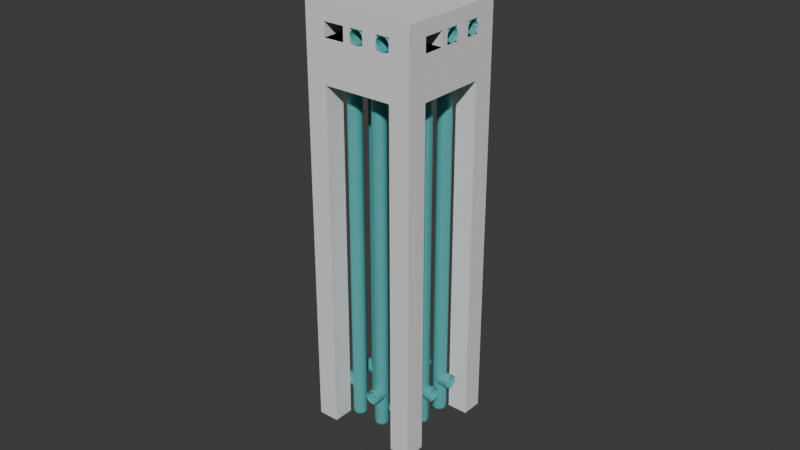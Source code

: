 # Source: vent061.blend  (saved by Blender 5.1.29; exported with 4.5.12 LTS)
import bpy
from mathutils import Matrix  # noqa: F401  (used for matrix-valued properties, if any)

bpy.ops.wm.read_factory_settings(use_empty=True)
scene = bpy.context.scene
scene.name = 'Scene'

# ---- collections
col_vents = bpy.data.collections.new('vents'); scene.collection.children.link(col_vents)

# ---- materials (node trees are filled in below, after node groups)
mat_material = bpy.data.materials.new('Material')

# ---- material node trees
mat_material.use_nodes = True; mat_material.node_tree.nodes.clear()
_N = mat_material.node_tree.nodes; _L = mat_material.node_tree.links
n0 = _N.new('ShaderNodeBsdfPrincipled'); n0.name = 'Principled BSDF'; n0.location = (-200, 100)
n0.inputs[0].default_value = (0.09139, 0.4162, 0.4162, 1.0)
n1 = _N.new('ShaderNodeOutputMaterial'); n1.name = 'Material Output'; n1.location = (200, 100)
_L.new(n0.outputs[0], n1.inputs[0])
n1.is_active_output = True

# ---- world
world_world = bpy.data.worlds.new('World'); scene.world = world_world
world_world.use_nodes = True; world_world.node_tree.nodes.clear()
_N = world_world.node_tree.nodes; _L = world_world.node_tree.links
n0 = _N.new('ShaderNodeOutputWorld'); n0.name = 'World Output'; n0.location = (200, 100)
n1 = _N.new('ShaderNodeBackground'); n1.name = 'Background'; n1.location = (-200, 100)
n1.inputs[0].default_value = (0.05088, 0.05088, 0.05088, 1.0)
_L.new(n1.outputs[0], n0.inputs[0])
n0.is_active_output = True
world_world.color = (0.05088, 0.05088, 0.05088)
world_world.sun_shadow_jitter_overblur = 0.0

# ---- meshes
me_cube_002 = bpy.data.meshes.new('Cube.002')
me_cube_002.from_pydata([(-0.8, -3.008, -1.001), (-0.8, -3.008, 0.179), (-0.8, -1.008, -1.001), (-0.8, -1.008, 0.179), (0.8, -3.008, -1.001), (0.8, -3.008, 0.179), (0.8, -1.008, -1.001), (0.8, -1.008, 0.179), (-0.8, -3.008, -0.9223), (-0.8, -3.0, 0.1396), (-0.8, -1.008, 0.1396), (-0.8, -1.008, -0.9223), (0.8, -1.008, 0.1396), (0.8, -1.008, -0.9223), (0.8, -3.0, 0.1396), (0.8, -3.008, -0.9223), (-0.8, -3.008, -0.883), (-0.8, -3.0, 0.1003), (-0.8, -1.008, 0.1003), (-0.8, -1.008, -0.883), (0.8, -1.008, 0.1003), (0.8, -1.008, -0.883), (0.8, -3.0, 0.1003), (0.8, -3.008, -0.883), (6.133, -3.008, -1.001), (6.133, -3.008, 0.179), (6.133, -1.008, -1.001), (6.133, -1.008, 0.179), (7.733, -3.008, -1.001), (7.733, -3.008, 0.179), (7.733, -1.008, -1.001), (7.733, -1.008, 0.179), (6.133, -3.008, -0.9223), (6.133, -3.008, 0.1396), (6.133, -1.008, 0.1396), (6.133, -1.008, -0.9223), (7.733, -1.008, 0.1396), (7.733, -1.008, -0.9223), (7.733, -3.008, 0.1396), (7.733, -3.008, -0.9223), (6.133, -3.008, -0.883), (6.133, -3.008, 0.1003), (6.133, -1.008, 0.1003), (6.133, -1.008, -0.883), (7.733, -1.008, 0.1003), (7.733, -1.008, -0.883), (7.733, -3.008, 0.1003), (7.733, -3.008, -0.883), (-0.8, -3.008, -0.0177), (-0.8, -1.008, -0.0177), (0.8, -1.008, -0.0177), (0.8, -3.008, -0.0177), (6.133, -3.008, -0.0177), (6.133, -1.008, -0.0177), (7.733, -1.008, -0.0177), (7.733, -3.008, -0.0177), (5.067, -4.338, 0.1396), (2.933, -3.008, 0.1396), (1.867, -3.008, 0.1396), (5.067, -3.008, 0.179), (4.0, -3.008, 0.179), (2.933, -3.008, 0.179), (1.867, -3.008, 0.179), (7.733, -9.658, -1.001), (7.733, -9.658, 0.179), (7.733, -11.66, -1.001), (7.733, -11.66, 0.179), (6.133, -9.658, -1.001), (6.133, -9.658, 0.179), (6.133, -11.66, -1.001), (6.133, -11.66, 0.179), (7.733, -9.658, -0.9223), (7.733, -9.667, 0.1396), (7.733, -11.66, 0.1396), (7.733, -11.66, -0.9223), (6.133, -11.66, 0.1396), (6.133, -11.66, -0.9223), (6.133, -9.667, 0.1396), (6.133, -9.658, -0.9223), (7.733, -9.658, -0.883), (7.733, -9.667, 0.1003), (7.733, -11.66, 0.1003), (7.733, -11.66, -0.883), (6.133, -11.66, 0.1003), (6.133, -11.66, -0.883), (6.133, -9.667, 0.1003), (6.133, -9.658, -0.883), (0.8, -9.658, -1.001), (0.8, -9.658, 0.179), (0.8, -11.66, -1.001), (0.8, -11.66, 0.179), (-0.8, -9.658, -1.001), (-0.8, -9.658, 0.179), (-0.8, -11.66, -1.001), (-0.8, -11.66, 0.179), (0.8, -9.658, -0.9223), (0.8, -9.658, 0.1396), (0.8, -11.66, 0.1396), (0.8, -11.66, -0.9223), (-0.8, -11.66, 0.1396), (-0.8, -11.66, -0.9223), (-0.8, -9.658, 0.1396), (-0.8, -9.658, -0.9223), (0.8, -9.658, -0.883), (0.8, -9.658, 0.1003), (0.8, -11.66, 0.1003), (0.8, -11.66, -0.883), (-0.8, -11.66, 0.1003), (-0.8, -11.66, -0.883), (-0.8, -9.658, 0.1003), (-0.8, -9.658, -0.883), (7.733, -9.658, -0.0177), (7.733, -11.66, -0.0177), (6.133, -11.66, -0.0177), (6.133, -9.658, -0.0177), (0.8, -9.658, -0.0177), (0.8, -11.66, -0.0177), (-0.8, -11.66, -0.0177), (-0.8, -9.658, -0.0177), (2.933, -9.658, 0.1396), (4.0, -9.658, 0.1396), (5.067, -9.658, 0.1396), (2.08, -9.658, 0.179), (2.933, -9.658, 0.179), (4.0, -9.658, 0.179), (5.067, -9.658, 0.179), (2.933, -7.0, 0.179), (2.933, -5.667, 0.179), (4.533, -2.508, 0.1003), (5.067, -3.008, 0.1396), (4.533, -4.338, 0.1396), (4.0, -7.0, 0.179), (4.0, -5.667, 0.179), (6.133, -3.008, 0.0413), (0.8, -3.008, 0.0413), (0.8, -9.658, 0.0413), (6.133, -9.658, 0.0413), (5.067, -3.008, 0.1003), (2.933, -3.008, 0.1003), (1.867, -3.008, 0.1003), (5.067, -3.008, 0.0413), (4.0, -3.008, 0.0413), (2.933, -3.008, 0.0413), (1.867, -3.008, 0.0413), (0.8, -8.328, 0.1003), (0.8, -6.998, 0.1003), (0.8, -5.668, 0.1003), (0.8, -8.328, 0.0413), (0.8, -6.998, 0.0413), (0.8, -5.668, 0.0413), (0.8, -5.0, 0.0413), (2.933, -9.658, 0.1003), (4.0, -9.667, 0.1003), (5.067, -9.658, 0.1003), (2.4, -9.658, 0.0413), (2.933, -9.658, 0.0413), (4.0, -9.658, 0.0413), (5.067, -9.658, 0.0413), (6.133, -4.338, 0.1003), (6.133, -5.668, 0.1003), (6.133, -6.998, 0.1003), (6.133, -8.328, 0.0413), (6.133, -6.998, 0.0413), (6.133, -5.668, 0.0413), (6.133, -4.338, 0.0413), (4.0, -3.008, 0.1396), (4.0, -3.008, 0.1003), (5.067, -4.338, 0.1003), (4.0, -4.338, 0.1003), (5.067, -4.338, 0.0413), (4.0, -4.338, 0.0413), (5.067, -5.668, 0.1003), (4.0, -5.668, 0.1003), (5.067, -5.668, 0.0413), (4.0, -5.668, 0.0413), (2.933, -5.668, 0.1003), (1.867, -5.668, 0.1003), (2.933, -5.668, 0.0413), (1.867, -5.668, 0.0413), (1.867, -8.328, 0.1003), (1.867, -6.998, 0.1003), (1.867, -8.328, 0.0413), (1.867, -6.998, 0.0413), (2.933, -8.328, 0.1003), (2.933, -6.998, 0.1003), (2.933, -8.328, 0.0413), (2.933, -6.998, 0.0413), (4.0, -8.328, 0.1003), (5.067, -8.328, 0.1003), (4.0, -8.328, 0.0413), (5.067, -8.328, 0.0413), (4.0, -6.998, 0.1003), (5.067, -6.998, 0.1003), (4.0, -6.998, 0.0413), (5.067, -6.998, 0.0413), (1.867, -4.338, 0.1003), (2.933, -4.338, 0.1003), (2.933, -4.338, 0.0413), (1.867, -4.338, 0.0413), (2.4, -11.66, 0.1396), (2.933, -11.66, 0.1396), (4.0, -11.66, 0.1396), (5.067, -11.66, 0.1396), (5.067, -11.66, 0.1003), (4.0, -11.67, 0.1003), (2.933, -11.66, 0.1003), (2.4, -11.66, 0.1003), (-0.8, -5.0, 0.1003), (-0.8, -5.668, 0.1003), (-0.8, -6.998, 0.1003), (-0.8, -8.328, 0.1003), (-0.8, -8.328, 0.1396), (-0.8, -6.998, 0.1396), (-0.8, -5.668, 0.1396), (-0.8, -5.0, 0.1396), (0.8, -6.998, 0.1396), (0.8, -5.668, 0.1396), (5.067, -1.008, 0.1396), (4.533, -1.008, 0.1396), (2.933, -1.008, 0.1396), (1.867, -1.008, 0.1396), (1.867, -1.008, 0.1003), (2.933, -1.008, 0.1003), (5.067, -1.008, 0.1003), (4.0, -1.008, 0.1396), (4.0, -1.008, 0.1003), (0.8, -4.343, 0.0413), (0.8, -4.338, 0.1003), (4.533, -3.008, 0.0413), (7.733, -7.667, 0.1003), (7.733, -6.998, 0.1003), (7.733, -5.668, 0.1003), (7.733, -4.338, 0.1003), (7.733, -7.667, 0.1396), (7.733, -6.998, 0.1396), (7.733, -5.668, 0.1396), (7.733, -4.338, 0.1396), (6.133, -6.998, 0.1396), (6.133, -4.338, 0.1396), (6.133, -7.665, 0.1003), (7.733, -7.663, 0.1003), (7.733, -7.663, 0.1396), (2.4, -9.658, 0.179), (7.733, -7.663, 0.1003), (1.867, -9.658, 0.1396), (7.733, -7.663, 0.1396), (6.133, -7.663, 0.0413), (5.067, -7.663, 0.1003), (6.133, -8.328, 0.1003), (5.067, -7.663, 0.0413), (1.867, -9.658, 0.1003), (1.867, -9.658, 0.0413), (2.4, -8.328, 0.0413), (2.4, -8.328, 0.1003), (1.867, -5.003, 0.1003), (1.867, -5.003, 0.0413), (4.0, -4.338, 0.1396), (2.933, -4.338, 0.1396), (1.867, -4.338, 0.1396), (0.8, -4.33, 0.1396), (6.133, -5.0, 0.1396), (6.133, -5.0, 0.1003), (5.067, -5.008, 0.1396), (4.533, -5.008, 0.1396), (6.133, -5.008, 0.1396), (4.0, -5.008, 0.1396), (2.933, -5.008, 0.1396), (1.867, -5.008, 0.1396), (5.067, -5.668, 0.1396), (4.533, -5.668, 0.1396), (6.133, -5.668, 0.1396), (4.0, -5.668, 0.1396), (2.933, -5.668, 0.1396), (1.867, -5.668, 0.1396), (0.8, -6.998, 0.1396), (5.067, -6.998, 0.1396), (4.533, -6.998, 0.1396), (4.0, -6.998, 0.1396), (2.933, -6.998, 0.1396), (1.867, -6.998, 0.1396), (0.8, -7.667, 0.1003), (0.8, -7.667, 0.1396), (0.8, -7.667, 0.1396), (5.067, -7.667, 0.1396), (4.533, -7.667, 0.1396), (6.133, -7.665, 0.1396), (4.0, -7.667, 0.1396), (2.933, -7.667, 0.1396), (1.867, -7.667, 0.1396), (0.8, -8.328, 0.1396), (5.067, -8.328, 0.1396), (4.533, -8.328, 0.1396), (6.133, -8.328, 0.1396), (4.0, -8.328, 0.1396), (2.933, -8.328, 0.1396), (1.867, -8.328, 0.1396), (2.4, -8.328, 0.1396), (4.533, -9.658, 0.1396), (4.0, -5.668, 0.179), (2.933, -5.668, 0.179), (4.0, -6.998, 0.179), (2.933, -6.998, 0.179), (0.3, -5.0, 0.1003), (0.8, -5.5, 0.1003), (1.3, -5.002, 0.1003), (0.8, -4.5, 0.1003), (0.8, -5.5, 0.1396), (0.3, -5.0, 0.1396), (0.8, -4.5, 0.1396), (1.3, -5.004, 0.1396), (2.9, -9.658, 0.1396), (2.4, -10.16, 0.1396), (1.9, -9.658, 0.1396), (2.4, -9.158, 0.1396), (2.4, -10.16, 0.1003), (2.9, -9.658, 0.1003), (2.4, -9.158, 0.1003), (1.9, -9.658, 0.1003), (4.033, -3.008, 0.1003), (4.533, -1.008, 0.1003), (4.533, -4.338, 0.1003), (4.033, -3.008, 0.1396), (4.533, -2.508, 0.1396), (5.033, -3.008, 0.1396), (4.533, -3.508, 0.1396), (4.533, -3.008, 0.1003), (4.533, -3.008, 0.1003), (5.033, -3.008, 0.1003)], [(61, 57), (247, 249), (260, 261), (325, 228)], [(9, 1, 3, 10), (10, 3, 7, 12), (33, 238, 56, 129), (88, 122, 62, 5), (2, 6, 4, 0), (7, 3, 1, 5), (4, 15, 8, 0), (22, 14, 9, 17), (6, 13, 15, 4), (20, 12, 14, 22), (2, 11, 13, 6), (18, 10, 12, 20), (0, 8, 11, 2), (17, 9, 10, 18), (8, 16, 19, 11), (48, 17, 18, 49), (11, 19, 21, 13), (49, 18, 20, 50), (13, 21, 23, 15), (53, 52, 51, 50), (15, 23, 16, 8), (135, 115, 51, 134, 226, 150, 149, 148, 147), (27, 34, 217, 224, 218, 219, 220, 12, 7), (34, 27, 31, 36), (36, 31, 29, 38), (64, 72, 233, 241, 234, 235, 236, 38, 29), (26, 30, 28, 24), (31, 27, 25, 29), (28, 39, 32, 24), (46, 38, 33, 41), (30, 37, 39, 28), (44, 36, 38, 46), (26, 35, 37, 30), (42, 34, 36, 44), (24, 32, 35, 26), (41, 33, 34, 42), (32, 40, 43, 35), (35, 43, 45, 37), (53, 42, 44, 54), (37, 45, 47, 39), (54, 44, 46, 55), (39, 47, 40, 32), (80, 111, 55, 46, 232, 231, 230, 240, 229), (25, 27, 7, 5, 62, 61, 60, 59), (47, 55, 52, 40), (45, 54, 55, 47), (43, 53, 54, 45), (40, 52, 53, 43), (23, 51, 48, 16), (21, 50, 51, 23), (19, 49, 50, 21), (16, 48, 49, 19), (124, 125, 59, 60, 132, 131), (122, 242, 123, 126, 127, 61, 62), (72, 64, 66, 73), (73, 66, 70, 75), (68, 64, 29, 25), (65, 69, 67, 63), (70, 66, 64, 68), (67, 78, 71, 63), (85, 77, 72, 80), (69, 76, 78, 67), (85, 83, 75, 77), (65, 74, 76, 69), (81, 73, 75, 83), (63, 71, 74, 65), (80, 72, 73, 81), (71, 79, 82, 74), (111, 80, 81, 112), (74, 82, 84, 76), (112, 81, 83, 113), (76, 84, 86, 78), (116, 115, 114, 113), (78, 86, 79, 71), (239, 240, 230, 231, 232, 46, 41, 158, 261, 159, 160), (90, 97, 199, 200, 201, 202, 75, 70), (97, 90, 94, 99), (99, 94, 92, 101), (125, 68, 25, 59), (89, 93, 91, 87), (94, 90, 88, 92), (91, 102, 95, 87), (109, 101, 96, 104), (93, 100, 102, 91), (107, 99, 101, 109), (89, 98, 100, 93), (105, 97, 99, 107), (87, 95, 98, 89), (104, 96, 97, 105), (95, 103, 106, 98), (105, 116, 113, 83, 203, 204, 205, 206), (98, 106, 108, 100), (116, 105, 107, 117), (100, 108, 110, 102), (117, 107, 109, 118), (102, 110, 103, 95), (88, 90, 70, 68, 125, 124, 123, 242, 122), (110, 118, 115, 103), (108, 117, 118, 110), (106, 116, 117, 108), (103, 115, 116, 106), (86, 114, 111, 79), (84, 113, 114, 86), (82, 112, 113, 84), (79, 111, 112, 82), (61, 127, 132, 60), (236, 238, 33, 38), (101, 92, 1, 9, 214, 213, 212, 211), (92, 88, 5, 1), (124, 131, 126, 123), (115, 118, 48, 51), (118, 109, 210, 209, 208, 207, 17, 48), (111, 114, 52, 55), (164, 158, 41, 133), (114, 136, 161, 246, 162, 163, 164, 133, 52), (115, 135, 251, 154, 155, 156, 157, 136, 114), (52, 133, 140, 228, 141, 142, 143, 134, 51), (227, 226, 134, 22), (251, 135, 104, 250), (114, 52, 41, 158, 261, 159, 160, 239, 248, 85), (104, 135, 147, 144), (145, 280, 144, 179, 180), (145, 148, 149, 146), (255, 178, 149, 150), (136, 157, 153, 85), (156, 152, 187, 189), (156, 155, 151, 152), (185, 183, 151, 155), (248, 239, 247, 188), (194, 192, 160, 162), (162, 160, 159, 163), (173, 169, 164, 163), (198, 255, 150, 226), (196, 195, 254, 176, 175), (134, 143, 139, 22), (140, 133, 41, 137), (166, 141, 170, 168), (167, 320, 168, 172, 171), (140, 137, 167, 169), (141, 228, 140, 169, 170), (194, 193, 174, 173), (171, 173, 163, 159), (170, 169, 173, 174), (175, 177, 174, 172), (186, 182, 178, 177), (196, 175, 172, 168), (195, 198, 226, 227), (198, 197, 177, 178, 255), (252, 185, 155, 154), (144, 147, 181, 179), (148, 145, 180, 182), (147, 148, 182, 181), (193, 189, 185, 186), (180, 179, 253, 183, 184), (184, 186, 177, 175), (181, 182, 186, 185, 252), (190, 189, 193, 194, 249), (157, 156, 189, 190), (152, 153, 188, 187), (153, 157, 190, 188), (192, 194, 173, 171), (187, 188, 247, 192, 191), (191, 193, 186, 184), (239, 160, 192, 247), (169, 167, 158, 164), (167, 171, 159, 261, 158), (143, 142, 197, 198), (139, 143, 198, 195), (142, 138, 196, 197), (138, 139, 195, 196), (177, 197, 170, 174), (197, 196, 168, 170), (182, 180, 176, 178), (180, 184, 175, 176), (189, 187, 183, 185), (187, 191, 184, 183), (204, 203, 202, 201), (206, 205, 200, 199), (152, 204, 201, 120), (201, 200, 119, 120), (205, 151, 119, 200), (203, 153, 121, 202), (153, 152, 120, 297, 121), (211, 212, 209, 210), (289, 211, 210, 144), (289, 96, 101, 211), (216, 215, 212, 213), (213, 214, 207, 208), (220, 58, 14, 12), (212, 215, 145, 209), (281, 289, 144, 280), (216, 213, 208, 146), (217, 34, 33, 129), (225, 319, 218, 224), (222, 221, 220, 219), (224, 165, 57, 219), (20, 22, 139, 221), (138, 222, 219, 57), (41, 42, 223, 137), (221, 139, 58, 220), (139, 138, 57, 58), (34, 33, 129, 165, 224, 217), (165, 166, 225, 224), (41, 158, 232, 46), (236, 235, 231, 232), (230, 231, 159, 160), (80, 229, 239, 248, 85), (72, 77, 292, 285, 233), (237, 234, 230, 160), (234, 237, 270, 235), (238, 236, 232, 158), (235, 270, 159, 231), (270, 260, 238, 158, 261, 159), (229, 233, 245, 243), (285, 237, 160, 239), (234, 241, 240, 230), (85, 80, 229, 240, 239, 248), (233, 285, 239, 229), (161, 248, 188, 190), (246, 161, 190, 249), (249, 194, 162, 246), (181, 252, 154, 251), (179, 181, 251, 250), (193, 191, 172, 174), (191, 192, 171, 172), (178, 176, 146, 149), (165, 256, 257, 57), (57, 257, 258, 58), (58, 258, 259, 14), (257, 256, 265, 266), (130, 56, 262, 263), (258, 257, 266, 267), (256, 130, 263, 265), (56, 238, 264, 262), (267, 266, 272, 273), (262, 264, 270, 268), (263, 262, 268, 269), (266, 265, 271, 272), (265, 263, 269, 271), (269, 268, 275, 276), (216, 273, 279, 274), (277, 278, 301, 300), (271, 269, 276, 277), (273, 272, 278, 279), (268, 270, 237, 275), (215, 281, 280, 145), (276, 275, 283, 284), (279, 278, 287, 288), (275, 237, 285, 283), (274, 279, 288, 282), (278, 277, 286, 287), (277, 276, 284, 286), (282, 288, 295, 289), (287, 286, 293, 294), (284, 283, 290, 291), (288, 287, 294, 296, 295), (283, 285, 292, 290), (286, 284, 291, 293), (289, 295, 244, 96), (294, 293, 120, 119), (297, 120, 293, 291), (291, 290, 121, 297), (121, 290, 292, 77), (202, 121, 77, 75), (272, 271, 298, 299), (278, 272, 299, 301), (271, 277, 300, 298), (302, 303, 304, 305), (306, 307, 308, 309), (306, 303, 302, 307), (176, 254, 304, 303, 146), (214, 307, 302, 207), (306, 216, 146, 303), (109, 104, 144, 280, 145, 146, 303, 304, 305, 227, 22, 17, 207, 208, 209, 210), (51, 115, 104, 144, 280, 145, 146, 303, 304, 305, 227, 22), (254, 195, 227, 305, 304), (306, 309, 267, 273, 216), (96, 101, 211, 212, 213, 214, 9, 14, 259, 308, 309, 306, 216, 215, 281, 289), (259, 258, 267, 309, 308), (310, 311, 312, 313), (314, 315, 316, 317), (310, 315, 314, 311), (295, 296, 313, 312, 244), (151, 315, 310, 119), (199, 97, 96, 244, 312, 311), (314, 206, 199, 311), (296, 294, 119, 310, 313), (253, 179, 250, 317, 316), (104, 105, 206, 205, 204, 203, 83, 85, 153, 152, 151, 315, 316, 317, 250), (85, 153, 152, 151, 315, 316, 317, 250, 104, 115, 114), (104, 105, 206, 314, 317, 250), (183, 253, 316, 315, 151), (42, 53, 50, 20, 221, 222, 319, 223), (166, 225, 319, 222, 221, 20, 22, 139, 138), (321, 322, 323, 324), (223, 319, 128), (217, 129, 323, 322, 218), (129, 56, 130, 324, 323), (321, 324, 130, 256, 165), (319, 128, 322, 218), (137, 128, 326), (222, 138, 166, 318, 325, 326, 128, 319), (223, 128, 137), (41, 137, 327, 325, 318, 166, 138, 139, 22, 51, 52), (137, 327, 325, 318, 166, 168, 320, 167), (321, 165, 166, 318), (128, 322, 321, 318)])
_uv = me_cube_002.uv_layers.new(name='UVMap')
_uv.uv.foreach_set('vector', [0.5417, 0.0, 0.625, 0.0, 0.625, 0.25, 0.5417, 0.25, 0.5417, 0.25, 0.625, 0.25, 0.625, 0.5, 0.5417, 0.5, 0.5417, 1.0, 0.5417, 0.95, 0.5417, 0.95, 0.5417, 1.0, 0.625, 1.0, 0.625, 0.95, 0.675, 0.75, 0.625, 0.75, 0.125, 0.5, 0.375, 0.5, 0.375, 0.75, 0.125, 0.75, 0.625, 0.5, 0.875, 0.5, 0.875, 0.75, 0.625, 0.75, 0.375, 0.75, 0.4583, 0.75, 0.4583, 1.0, 0.375, 1.0, 0.5139, 0.75, 0.5417, 0.75, 0.5417, 1.0, 0.5139, 1.0, 0.375, 0.5, 0.4583, 0.5, 0.4583, 0.75, 0.375, 0.75, 0.5139, 0.5, 0.5417, 0.5, 0.5417, 0.75, 0.5139, 0.75, 0.375, 0.25, 0.4583, 0.25, 0.4583, 0.5, 0.375, 0.5, 0.5139, 0.25, 0.5417, 0.25, 0.5417, 0.5, 0.5139, 0.5, 0.375, 0.0, 0.4583, 0.0, 0.4583, 0.25, 0.375, 0.25, 0.5139, 0.0, 0.5417, 0.0, 0.5417, 0.25, 0.5139, 0.25, 0.4583, 0.0, 0.4861, 0.0, 0.4861, 0.25, 0.4583, 0.25, 0.5, 0.0, 0.5139, 0.0, 0.5139, 0.25, 0.5, 0.25, 0.4583, 0.25, 0.4861, 0.25, 0.4861, 0.5, 0.4583, 0.5, 0.5, 0.25, 0.5139, 0.25, 0.5139, 0.5, 0.5, 0.5, 0.4583, 0.5, 0.4861, 0.5, 0.4861, 0.75, 0.4583, 0.75, 0.5, 0.25, 0.5, 0.0, 0.5, 0.75, 0.5, 0.5, 0.4583, 0.75, 0.4861, 0.75, 0.4861, 1.0, 0.4583, 1.0, 0.5069, 1.0, 0.5, 1.0, 0.5, 0.75, 0.5069, 0.75, 0.5069, 0.775, 0.5069, 0.8, 0.5069, 0.85, 0.5069, 0.9, 0.5069, 0.95, 0.625, 0.25, 0.5417, 0.25, 0.5417, 0.3, 0.5417, 0.325, 0.5417, 0.35, 0.5417, 0.4, 0.5417, 0.45, 0.5417, 0.5, 0.625, 0.5, 0.5417, 0.25, 0.625, 0.25, 0.625, 0.5, 0.5417, 0.5, 0.5417, 0.5, 0.625, 0.5, 0.625, 0.75, 0.5417, 0.75, 0.625, 0.0, 0.5417, 0.0, 0.5417, 0.15, 0.5417, 0.225, 0.5417, 0.3, 0.5417, 0.45, 0.5417, 0.6, 0.5417, 0.75, 0.625, 0.75, 0.125, 0.5, 0.375, 0.5, 0.375, 0.75, 0.125, 0.75, 0.625, 0.5, 0.875, 0.5, 0.875, 0.75, 0.625, 0.75, 0.375, 0.75, 0.4583, 0.75, 0.4583, 1.0, 0.375, 1.0, 0.5139, 0.75, 0.5417, 0.75, 0.5417, 1.0, 0.5139, 1.0, 0.375, 0.5, 0.4583, 0.5, 0.4583, 0.75, 0.375, 0.75, 0.5139, 0.5, 0.5417, 0.5, 0.5417, 0.75, 0.5139, 0.75, 0.375, 0.25, 0.4583, 0.25, 0.4583, 0.5, 0.375, 0.5, 0.5139, 0.25, 0.5417, 0.25, 0.5417, 0.5, 0.5139, 0.5, 0.375, 0.0, 0.4583, 0.0, 0.4583, 0.25, 0.375, 0.25, 0.5139, 0.0, 0.5417, 0.0, 0.5417, 0.25, 0.5139, 0.25, 0.4583, 0.0, 0.4861, 0.0, 0.4861, 0.25, 0.4583, 0.25, 0.4583, 0.25, 0.4861, 0.25, 0.4861, 0.5, 0.4583, 0.5, 0.5, 0.25, 0.5139, 0.25, 0.5139, 0.5, 0.5, 0.5, 0.4583, 0.5, 0.4861, 0.5, 0.4861, 0.75, 0.4583, 0.75, 0.5, 0.5, 0.5139, 0.5, 0.5139, 0.75, 0.5, 0.75, 0.4583, 0.75, 0.4861, 0.75, 0.4861, 1.0, 0.4583, 1.0, 0.5139, 0.0, 0.5, 0.0, 0.5, 0.75, 0.5139, 0.75, 0.5139, 0.6, 0.5139, 0.45, 0.5139, 0.3, 0.5139, 0.225, 0.5139, 0.15, 0.875, 0.75, 0.875, 0.5, 0.625, 0.5, 0.625, 0.75, 0.675, 0.75, 0.725, 0.75, 0.775, 0.75, 0.825, 0.75, 0.4861, 0.75, 0.5, 0.75, 0.5, 1.0, 0.4861, 1.0, 0.4861, 0.5, 0.5, 0.5, 0.5, 0.75, 0.4861, 0.75, 0.4861, 0.25, 0.5, 0.25, 0.5, 0.5, 0.4861, 0.5, 0.4861, 0.0, 0.5, 0.0, 0.5, 0.25, 0.4861, 0.25, 0.4861, 0.75, 0.5, 0.75, 0.5, 1.0, 0.4861, 1.0, 0.4861, 0.5, 0.5, 0.5, 0.5, 0.75, 0.4861, 0.75, 0.4861, 0.25, 0.5, 0.25, 0.5, 0.5, 0.4861, 0.5, 0.4861, 0.0, 0.5, 0.0, 0.5, 0.25, 0.4861, 0.25, 0.725, 0.75, 0.675, 0.75, 0.825, 0.75, 0.775, 0.75, 0.7583, 0.75, 0.7417, 0.75, 0.825, 0.75, 0.8, 0.75, 0.775, 0.75, 0.7583, 0.75, 0.7417, 0.75, 0.725, 0.75, 0.675, 0.75, 0.5417, 0.0, 0.625, 0.0, 0.625, 0.25, 0.5417, 0.25, 0.5417, 0.25, 0.625, 0.25, 0.625, 0.5, 0.5417, 0.5, 0.625, 0.75, 0.875, 0.75, 0.625, 0.75, 0.875, 0.75, 0.125, 0.5, 0.375, 0.5, 0.375, 0.75, 0.125, 0.75, 0.625, 0.5, 0.875, 0.5, 0.875, 0.75, 0.625, 0.75, 0.375, 0.75, 0.4583, 0.75, 0.4583, 1.0, 0.375, 1.0, 0.5139, 0.75, 0.5417, 0.75, 0.5417, 1.0, 0.5139, 1.0, 0.375, 0.5, 0.4583, 0.5, 0.4583, 0.75, 0.375, 0.75, 0.5139, 0.75, 0.5139, 0.5, 0.5417, 0.5, 0.5417, 0.75, 0.375, 0.25, 0.4583, 0.25, 0.4583, 0.5, 0.375, 0.5, 0.5139, 0.25, 0.5417, 0.25, 0.5417, 0.5, 0.5139, 0.5, 0.375, 0.0, 0.4583, 0.0, 0.4583, 0.25, 0.375, 0.25, 0.5139, 0.0, 0.5417, 0.0, 0.5417, 0.25, 0.5139, 0.25, 0.4583, 0.0, 0.4861, 0.0, 0.4861, 0.25, 0.4583, 0.25, 0.5, 0.0, 0.5139, 0.0, 0.5139, 0.25, 0.5, 0.25, 0.4583, 0.25, 0.4861, 0.25, 0.4861, 0.5, 0.4583, 0.5, 0.5, 0.25, 0.5139, 0.25, 0.5139, 0.5, 0.5, 0.5, 0.4583, 0.5, 0.4861, 0.5, 0.4861, 0.75, 0.4583, 0.75, 0.5, 0.25, 0.5, 0.0, 0.5, 0.75, 0.5, 0.5, 0.4583, 0.75, 0.4861, 0.75, 0.4861, 1.0, 0.4583, 1.0, 0.5139, 0.825, 0.5139, 0.925, 0.5139, 0.9, 0.5139, 0.85, 0.5139, 0.8, 0.5139, 0.75, 0.5139, 1.0, 0.5139, 0.95, 0.5139, 0.925, 0.5139, 0.9, 0.5139, 0.85, 0.625, 0.25, 0.5417, 0.25, 0.5417, 0.3, 0.5417, 0.35, 0.5417, 0.4, 0.5417, 0.45, 0.5417, 0.5, 0.625, 0.5, 0.5417, 0.25, 0.625, 0.25, 0.625, 0.5, 0.5417, 0.5, 0.5417, 0.5, 0.625, 0.5, 0.625, 0.75, 0.5417, 0.75, 0.675, 0.75, 0.625, 0.75, 0.625, 1.0, 0.625, 0.95, 0.125, 0.5, 0.375, 0.5, 0.375, 0.75, 0.125, 0.75, 0.625, 0.5, 0.875, 0.5, 0.875, 0.75, 0.625, 0.75, 0.375, 0.75, 0.4583, 0.75, 0.4583, 1.0, 0.375, 1.0, 0.5139, 0.75, 0.5417, 0.75, 0.5417, 1.0, 0.5139, 1.0, 0.375, 0.5, 0.4583, 0.5, 0.4583, 0.75, 0.375, 0.75, 0.5139, 0.5, 0.5417, 0.5, 0.5417, 0.75, 0.5139, 0.75, 0.375, 0.25, 0.4583, 0.25, 0.4583, 0.5, 0.375, 0.5, 0.5139, 0.25, 0.5417, 0.25, 0.5417, 0.5, 0.5139, 0.5, 0.375, 0.0, 0.4583, 0.0, 0.4583, 0.25, 0.375, 0.25, 0.5139, 0.0, 0.5417, 0.0, 0.5417, 0.25, 0.5139, 0.25, 0.4583, 0.0, 0.4861, 0.0, 0.4861, 0.25, 0.4583, 0.25, 0.5139, 0.25, 0.5, 0.25, 0.5, 0.5, 0.5139, 0.5, 0.5139, 0.45, 0.5139, 0.4, 0.5139, 0.35, 0.5139, 0.3, 0.4583, 0.25, 0.4861, 0.25, 0.4861, 0.5, 0.4583, 0.5, 0.5, 0.25, 0.5139, 0.25, 0.5139, 0.5, 0.5, 0.5, 0.4583, 0.5, 0.4861, 0.5, 0.4861, 0.75, 0.4583, 0.75, 0.5, 0.5, 0.5139, 0.5, 0.5139, 0.75, 0.5, 0.75, 0.4583, 0.75, 0.4861, 0.75, 0.4861, 1.0, 0.4583, 1.0, 0.875, 0.75, 0.875, 0.5, 0.625, 0.5, 0.625, 0.75, 0.675, 0.75, 0.725, 0.75, 0.775, 0.75, 0.8, 0.75, 0.825, 0.75, 0.4861, 0.75, 0.5, 0.75, 0.5, 1.0, 0.4861, 1.0, 0.4861, 0.5, 0.5, 0.5, 0.5, 0.75, 0.4861, 0.75, 0.4861, 0.25, 0.5, 0.25, 0.5, 0.5, 0.4861, 0.5, 0.4861, 0.0, 0.5, 0.0, 0.5, 0.25, 0.4861, 0.25, 0.4861, 0.75, 0.5, 0.75, 0.5, 1.0, 0.4861, 1.0, 0.4861, 0.5, 0.5, 0.5, 0.5, 0.75, 0.4861, 0.75, 0.4861, 0.25, 0.5, 0.25, 0.5, 0.5, 0.4861, 0.5, 0.4861, 0.0, 0.5, 0.0, 0.5, 0.25, 0.4861, 0.25, 0.725, 0.75, 0.7417, 0.75, 0.7583, 0.75, 0.775, 0.75, 0.5417, 0.8, 0.5417, 0.95, 0.5417, 1.0, 0.5417, 0.75, 0.5417, 0.75, 0.625, 0.75, 0.625, 0.0, 0.5417, 0.0, 0.5417, 0.15, 0.5417, 0.3, 0.5417, 0.45, 0.5417, 0.6, 0.625, 0.75, 0.875, 0.75, 0.625, 0.75, 0.875, 0.75, 0.725, 0.75, 0.7417, 0.75, 0.7583, 0.75, 0.775, 0.75, 0.5, 1.0, 0.5, 0.75, 0.5, 1.0, 0.5, 0.75, 0.5, 0.75, 0.5139, 0.75, 0.5139, 0.6, 0.5139, 0.45, 0.5139, 0.3, 0.5139, 0.15, 0.5139, 0.0, 0.5, 0.0, 0.5, 1.0, 0.5, 0.75, 0.5, 1.0, 0.5, 0.75, 0.5069, 0.95, 0.5139, 0.95, 0.5139, 1.0, 0.5069, 1.0, 0.5, 0.75, 0.5069, 0.75, 0.5069, 0.8, 0.5069, 0.825, 0.5069, 0.85, 0.5069, 0.9, 0.5069, 0.95, 0.5069, 1.0, 0.5, 1.0, 0.5, 1.0, 0.5069, 1.0, 0.5069, 0.975, 0.5069, 0.95, 0.5069, 0.9, 0.5069, 0.85, 0.5069, 0.8, 0.5069, 0.75, 0.5, 0.75, 0.5, 1.0, 0.5069, 1.0, 0.5069, 0.95, 0.5069, 0.925, 0.5069, 0.9, 0.5069, 0.85, 0.5069, 0.8, 0.5069, 0.75, 0.5, 0.75, 0.5139, 0.775, 0.5069, 0.775, 0.5069, 0.75, 0.5139, 0.75, 0.5069, 0.975, 0.5069, 1.0, 0.5139, 0.0, 0.5139, 0.075, 0.5, 0.75, 0.5, 1.0, 0.5139, 1.0, 0.5139, 0.95, 0.5139, 0.925, 0.5139, 0.9, 0.5139, 0.85, 0.5139, 0.8, 0.5139, 0.775, 0.5139, 0.75, 0.5139, 1.0, 0.5069, 1.0, 0.5069, 0.95, 0.5139, 0.95, 0.5139, 0.9, 0.5139, 0.925, 0.5139, 0.95, 0.5139, 0.95, 0.5139, 0.9, 0.5139, 0.9, 0.5069, 0.9, 0.5069, 0.85, 0.5139, 0.85, 0.5069, 0.8, 0.5069, 0.8, 0.5069, 0.85, 0.5069, 0.8, 0.5069, 0.75, 0.5069, 0.8, 0.5139, 0.6, 0.5139, 0.75, 0.5069, 0.85, 0.5139, 0.45, 0.5139, 0.45, 0.5069, 0.85, 0.5069, 0.85, 0.5069, 0.9, 0.5139, 0.3, 0.5139, 0.45, 0.5069, 0.95, 0.5139, 0.95, 0.5139, 0.3, 0.5069, 0.9, 0.5139, 0.775, 0.5139, 0.8, 0.5139, 0.6, 0.5139, 0.6, 0.5069, 0.8, 0.5139, 0.6, 0.5139, 0.85, 0.5069, 0.85, 0.5069, 0.85, 0.5139, 0.85, 0.5139, 0.9, 0.5069, 0.9, 0.5069, 0.95, 0.5069, 0.95, 0.5069, 0.95, 0.5069, 0.9, 0.5069, 0.8, 0.5069, 0.8, 0.5069, 0.8, 0.5069, 0.775, 0.5139, 0.45, 0.5139, 0.6, 0.5139, 0.6, 0.5139, 0.6, 0.5139, 0.45, 0.5069, 0.75, 0.5069, 0.8, 0.5139, 0.6, 0.5139, 0.75, 0.5069, 0.95, 0.5069, 1.0, 0.5139, 0.0, 0.5139, 0.15, 0.5139, 0.3, 0.5069, 0.9, 0.5069, 0.9, 0.5139, 0.3, 0.5139, 0.15, 0.5139, 0.225, 0.5139, 0.3, 0.5139, 0.3, 0.5139, 0.15, 0.5069, 0.95, 0.5139, 0.15, 0.5139, 0.15, 0.5069, 0.95, 0.5069, 0.9, 0.5069, 0.925, 0.5069, 0.95, 0.5069, 0.95, 0.5069, 0.9, 0.5069, 0.8, 0.5069, 0.85, 0.5069, 0.9, 0.5069, 0.95, 0.5139, 0.15, 0.5069, 0.95, 0.5069, 0.9, 0.5139, 0.9, 0.5069, 0.9, 0.5069, 0.95, 0.5069, 0.95, 0.5069, 0.9, 0.5139, 0.45, 0.5069, 0.85, 0.5069, 0.9, 0.5139, 0.3, 0.5069, 0.9, 0.5069, 0.9, 0.5069, 0.8, 0.5069, 0.85, 0.5139, 0.45, 0.5139, 0.45, 0.5139, 0.3, 0.5139, 0.3, 0.5139, 0.6, 0.5069, 0.8, 0.5069, 0.775, 0.5139, 0.775, 0.5069, 0.8, 0.5069, 0.85, 0.5069, 0.85, 0.5069, 0.8, 0.5069, 0.8, 0.5069, 0.95, 0.5069, 0.95, 0.5069, 0.9, 0.5069, 0.95, 0.5139, 0.95, 0.5069, 0.95, 0.5069, 0.95, 0.5139, 0.95, 0.5069, 0.9, 0.5139, 0.9, 0.5139, 0.9, 0.5069, 0.9, 0.5069, 0.95, 0.5069, 0.9, 0.5069, 0.9, 0.5069, 0.95, 0.5069, 0.85, 0.5069, 0.85, 0.5069, 0.95, 0.5069, 0.9, 0.5139, 0.9, 0.5139, 0.95, 0.5139, 0.95, 0.5139, 0.95, 0.5139, 0.9, 0.5139, 0.9, 0.5069, 0.9, 0.5069, 0.85, 0.5139, 0.45, 0.5069, 0.95, 0.5069, 0.9, 0.5069, 0.9, 0.5069, 0.95, 0.5069, 0.95, 0.5069, 0.8, 0.5069, 0.85, 0.5069, 0.85, 0.5069, 0.8, 0.5069, 0.8, 0.5069, 0.8, 0.5069, 0.85, 0.5069, 0.85, 0.5069, 0.8, 0.5139, 0.45, 0.5139, 0.6, 0.5139, 0.6, 0.5139, 0.45, 0.5139, 0.6, 0.5069, 0.8, 0.5069, 0.8, 0.5139, 0.6, 0.5139, 0.6, 0.5069, 0.8, 0.5069, 0.95, 0.5139, 0.15, 0.5139, 0.45, 0.5139, 0.6, 0.5139, 0.6, 0.5139, 0.6, 0.5139, 0.45, 0.5139, 0.45, 0.5069, 0.85, 0.5069, 0.9, 0.5139, 0.9, 0.5139, 0.825, 0.5139, 0.85, 0.5139, 0.6, 0.5139, 0.6, 0.5069, 0.95, 0.5139, 0.15, 0.5139, 0.95, 0.5069, 0.95, 0.5139, 0.15, 0.5139, 0.15, 0.5139, 0.9, 0.5139, 0.925, 0.5139, 0.95, 0.5069, 0.8, 0.5069, 0.85, 0.5069, 0.85, 0.5069, 0.8, 0.5139, 0.6, 0.5069, 0.8, 0.5069, 0.8, 0.5139, 0.6, 0.5069, 0.85, 0.5139, 0.45, 0.5139, 0.45, 0.5069, 0.85, 0.5139, 0.45, 0.5139, 0.6, 0.5139, 0.6, 0.5139, 0.45, 0.5069, 0.85, 0.5069, 0.85, 0.5069, 0.9, 0.5069, 0.9, 0.5069, 0.85, 0.5139, 0.45, 0.5139, 0.3, 0.5069, 0.9, 0.5069, 0.9, 0.5139, 0.9, 0.5139, 0.6, 0.5069, 0.8, 0.5139, 0.9, 0.5139, 0.9, 0.5139, 0.45, 0.5139, 0.6, 0.5069, 0.85, 0.5139, 0.45, 0.5139, 0.95, 0.5069, 0.95, 0.5139, 0.45, 0.5139, 0.45, 0.5139, 0.9, 0.5139, 0.95, 0.5139, 0.4, 0.5139, 0.45, 0.5417, 0.45, 0.5417, 0.4, 0.5139, 0.3, 0.5139, 0.35, 0.5417, 0.35, 0.5417, 0.3, 0.5139, 0.45, 0.5139, 0.4, 0.5417, 0.4, 0.5417, 0.85, 0.5417, 0.4, 0.5417, 0.35, 0.5417, 0.9, 0.5417, 0.85, 0.5139, 0.35, 0.5139, 0.3, 0.5417, 0.9, 0.5417, 0.35, 0.5139, 0.45, 0.5139, 0.6, 0.5417, 0.8, 0.5417, 0.45, 0.5139, 0.6, 0.5139, 0.45, 0.5417, 0.45, 0.5417, 0.525, 0.5417, 0.6, 0.5417, 0.8, 0.5417, 0.85, 0.5139, 0.85, 0.5139, 0.8, 0.5417, 0.95, 0.5417, 0.6, 0.5139, 0.6, 0.5139, 0.95, 0.5417, 0.95, 0.5417, 1.0, 0.5417, 0.75, 0.5417, 0.6, 0.5417, 0.85, 0.5417, 0.9, 0.5417, 0.45, 0.5417, 0.3, 0.5417, 0.9, 0.5417, 0.95, 0.5139, 0.95, 0.5139, 0.9, 0.5417, 0.45, 0.5417, 0.8, 0.5417, 0.75, 0.5417, 0.5, 0.5417, 0.45, 0.5417, 0.9, 0.5139, 0.9, 0.5139, 0.45, 0.5417, 0.925, 0.5417, 0.95, 0.5139, 0.95, 0.5139, 0.925, 0.5417, 0.85, 0.5417, 0.3, 0.5139, 0.9, 0.5139, 0.85, 0.5417, 0.3, 0.5417, 0.25, 0.5417, 1.0, 0.5417, 0.95, 0.5139, 0.325, 0.5139, 0.35, 0.5417, 0.35, 0.5417, 0.325, 0.5139, 0.4, 0.5139, 0.45, 0.5417, 0.45, 0.5417, 0.4, 0.5417, 0.325, 0.5417, 0.225, 0.5417, 0.85, 0.5417, 0.4, 0.5139, 0.5, 0.5139, 0.75, 0.5139, 0.6, 0.5139, 0.45, 0.5139, 0.45, 0.5139, 0.4, 0.5417, 0.4, 0.5417, 0.85, 0.5139, 0.0, 0.5139, 0.25, 0.5139, 0.3, 0.5139, 0.15, 0.5139, 0.45, 0.5139, 0.6, 0.5417, 0.8, 0.5417, 0.45, 0.5139, 0.6, 0.5139, 0.45, 0.5417, 0.45, 0.5417, 0.6, 0.5417, 0.25, 0.5417, 0.0, 0.5417, 0.15, 0.5417, 0.225, 0.5417, 0.325, 0.5417, 0.3, 0.5417, 0.225, 0.5139, 0.225, 0.5139, 0.325, 0.5417, 0.325, 0.5139, 1.0, 0.5139, 0.95, 0.5139, 0.8, 0.5139, 0.75, 0.5417, 0.6, 0.5417, 0.45, 0.5139, 0.45, 0.5139, 0.6, 0.5139, 0.9, 0.5139, 0.85, 0.5139, 0.9, 0.5139, 0.85, 0.5139, 1.0, 0.5139, 0.95, 0.5139, 0.8, 0.5139, 0.775, 0.5139, 0.75, 0.5417, 1.0, 0.5417, 0.75, 0.5417, 0.775, 0.5417, 0.8, 0.5417, 0.95, 0.5417, 0.85, 0.5417, 0.9, 0.5139, 0.9, 0.5139, 0.85, 0.5417, 0.9, 0.5417, 0.85, 0.5417, 0.9, 0.5417, 0.85, 0.5417, 0.95, 0.5417, 0.8, 0.5139, 0.8, 0.5139, 0.95, 0.5417, 0.85, 0.5417, 0.9, 0.5139, 0.9, 0.5139, 0.85, 0.5417, 0.9, 0.5417, 0.925, 0.5417, 0.95, 0.5139, 0.95, 0.5139, 0.925, 0.5139, 0.9, 0.0, 0.0, 0.0, 0.0, 0.0, 0.0, 0.0, 0.0, 0.5417, 0.825, 0.5417, 0.85, 0.5139, 0.85, 0.5139, 0.825, 0.5417, 0.3, 0.5417, 0.225, 0.5139, 0.225, 0.5139, 0.3, 0.5139, 0.75, 0.5139, 1.0, 0.5139, 0.95, 0.5139, 0.925, 0.5139, 0.8, 0.5139, 0.775, 0.5417, 0.95, 0.5417, 0.8, 0.5139, 0.8, 0.5139, 0.95, 0.5069, 0.8, 0.5139, 0.775, 0.5139, 0.6, 0.5069, 0.8, 0.5069, 0.825, 0.5069, 0.8, 0.5069, 0.8, 0.5069, 0.8, 0.5069, 0.8, 0.5069, 0.8, 0.5069, 0.85, 0.5069, 0.825, 0.5069, 0.95, 0.5069, 0.95, 0.5069, 0.95, 0.5069, 0.975, 0.5139, 0.95, 0.5069, 0.95, 0.5069, 0.975, 0.5139, 0.075, 0.5069, 0.85, 0.5139, 0.45, 0.5139, 0.3, 0.5069, 0.9, 0.5139, 0.45, 0.5139, 0.6, 0.5139, 0.15, 0.5139, 0.3, 0.5069, 0.8, 0.5139, 0.6, 0.5139, 0.85, 0.5069, 0.85, 0.5417, 1.0, 0.5417, 0.95, 0.5417, 0.95, 0.5417, 1.0, 0.5417, 1.0, 0.5417, 0.95, 0.5417, 0.95, 0.5417, 1.0, 0.5417, 1.0, 0.5417, 0.95, 0.5417, 0.95, 0.5417, 1.0, 0.5417, 0.95, 0.5417, 0.95, 0.5417, 0.95, 0.5417, 0.95, 0.5417, 0.95, 0.5417, 0.95, 0.5417, 0.95, 0.5417, 0.95, 0.5417, 0.95, 0.5417, 0.95, 0.5417, 0.95, 0.5417, 0.95, 0.5417, 0.95, 0.5417, 0.95, 0.5417, 0.95, 0.5417, 0.95, 0.5417, 0.95, 0.5417, 0.95, 0.5417, 0.95, 0.5417, 0.95, 0.5417, 0.95, 0.5417, 0.95, 0.5417, 0.95, 0.5417, 0.95, 0.5417, 0.95, 0.5417, 0.95, 0.5417, 0.95, 0.5417, 0.95, 0.5417, 0.95, 0.5417, 0.95, 0.5417, 0.95, 0.5417, 0.95, 0.5417, 0.95, 0.5417, 0.95, 0.5417, 0.95, 0.5417, 0.95, 0.5417, 0.95, 0.5417, 0.95, 0.5417, 0.95, 0.5417, 0.95, 0.5417, 0.95, 0.5417, 0.95, 0.5417, 0.95, 0.5417, 0.95, 0.5417, 0.95, 0.5417, 0.95, 0.5417, 0.95, 0.5417, 0.95, 0.5417, 0.95, 0.5417, 0.95, 0.5417, 0.95, 0.5417, 0.95, 0.5417, 0.95, 0.5417, 0.95, 0.5417, 0.95, 0.5417, 0.95, 0.5417, 0.95, 0.5417, 0.95, 0.5417, 0.95, 0.5417, 0.95, 0.5417, 0.95, 0.5417, 0.95, 0.5417, 0.95, 0.5417, 0.95, 0.5417, 0.9, 0.5417, 0.925, 0.5139, 0.925, 0.5139, 0.9, 0.5417, 0.95, 0.5417, 0.95, 0.5417, 0.95, 0.5417, 0.95, 0.5417, 0.95, 0.5417, 0.95, 0.5417, 0.95, 0.5417, 0.95, 0.5417, 0.95, 0.5417, 0.95, 0.5417, 0.95, 0.5417, 0.95, 0.5417, 0.95, 0.5417, 0.95, 0.5417, 0.95, 0.5417, 0.95, 0.5417, 0.95, 0.5417, 0.95, 0.5417, 0.95, 0.5417, 0.95, 0.5417, 0.95, 0.5417, 0.95, 0.5417, 0.95, 0.5417, 0.95, 0.5417, 0.95, 0.5417, 0.95, 0.5417, 0.95, 0.5417, 0.95, 0.5417, 0.95, 0.5417, 0.95, 0.5417, 0.95, 0.5417, 0.95, 0.5417, 0.95, 0.5417, 0.95, 0.5417, 0.95, 0.5417, 0.95, 0.5417, 0.95, 0.5417, 0.95, 0.5417, 0.95, 0.5417, 0.95, 0.5417, 0.95, 0.5417, 0.95, 0.5417, 0.95, 0.5417, 0.95, 0.5417, 0.95, 0.5417, 0.95, 0.5417, 0.95, 0.5417, 0.95, 0.5417, 0.95, 0.5417, 0.95, 0.5417, 0.95, 0.5417, 0.975, 0.5417, 1.0, 0.5417, 0.95, 0.5417, 0.95, 0.5417, 0.85, 0.5417, 0.9, 0.5417, 0.525, 0.5417, 0.45, 0.5417, 0.95, 0.5417, 0.95, 0.5417, 0.95, 0.5417, 0.95, 0.5417, 0.6, 0.5417, 0.525, 0.5417, 0.6, 0.5417, 0.95, 0.5417, 0.775, 0.5417, 0.75, 0.5417, 0.45, 0.5417, 0.8, 0.5417, 0.75, 0.5417, 0.5, 0.5417, 0.95, 0.5417, 0.95, 0.5417, 0.95, 0.5417, 0.95, 0.5417, 0.95, 0.5417, 0.95, 0.5417, 0.95, 0.5417, 0.95, 0.5417, 0.95, 0.5417, 0.95, 0.5417, 0.95, 0.5417, 0.95, 0.5139, 0.6646, 0.5139, 0.8311, 0.5139, 0.7385, 0.5139, 0.7811, 0.5417, 0.95, 0.5417, 0.95, 0.5417, 0.95, 0.5417, 0.95, 0.5417, 0.8374, 0.5139, 0.8311, 0.5139, 0.6646, 0.5417, 0.5969, 0.5139, 0.6, 0.5139, 0.6, 0.5139, 0.7385, 0.5139, 0.8311, 0.5139, 0.85, 0.5417, 0.15, 0.5417, 0.5969, 0.5139, 0.6646, 0.5139, 0.15, 0.5417, 0.8374, 0.5417, 0.85, 0.5139, 0.85, 0.5139, 0.8311, 0.5139, 0.75, 0.5139, 1.0, 0.5139, 0.95, 0.5139, 0.925, 0.5139, 0.9, 0.5139, 0.85, 0.5139, 0.8311, 0.5139, 0.7385, 0.5139, 0.7811, 0.5139, 0.775, 0.5139, 0.75, 0.5139, 1.0, 0.5139, 0.95, 0.5139, 0.9, 0.5139, 0.85, 0.5139, 0.8, 0.5, 0.75, 0.5, 1.0, 0.5139, 1.0, 0.5139, 0.95, 0.5139, 0.925, 0.5139, 0.9, 0.5139, 0.85, 0.5139, 0.8311, 0.5139, 0.7385, 0.5139, 0.7811, 0.5139, 0.775, 0.5139, 0.75, 0.5139, 0.6, 0.5139, 0.6, 0.5139, 0.775, 0.5139, 0.7811, 0.5139, 0.7385, 0.5417, 0.95, 0.5417, 0.95, 0.5417, 0.95, 0.5417, 0.95, 0.5417, 0.95, 0.5417, 1.0, 0.5417, 0.75, 0.5417, 0.8, 0.5417, 0.85, 0.5417, 0.9, 0.5417, 0.95, 0.5417, 1.0, 0.5417, 0.75, 0.5417, 0.775, 0.5417, 0.7813, 0.5417, 0.7737, 0.5417, 0.8374, 0.5417, 0.85, 0.5417, 0.9, 0.5417, 0.925, 0.5417, 0.95, 0.5417, 0.95, 0.5417, 0.95, 0.5417, 0.95, 0.5417, 0.95, 0.5417, 0.95, 0.5417, 0.95, 0.5417, 0.7875, 0.5417, 0.9734, 0.5417, 0.95, 0.5139, 0.1781, 0.5139, 0.2672, 0.5136, 0.2827, 0.5139, 0.07969, 0.5417, 0.2906, 0.5139, 0.2672, 0.5139, 0.1781, 0.5417, 0.15, 0.5417, 0.95, 0.5417, 0.95, 0.5417, 0.95, 0.5417, 0.9734, 0.5417, 0.975, 0.5139, 0.3, 0.5139, 0.2672, 0.5417, 0.2906, 0.5417, 0.3, 0.5417, 0.3, 0.5417, 0.25, 0.5417, 1.0, 0.5417, 0.975, 0.5417, 0.9734, 0.5417, 0.7875, 0.5139, 0.1781, 0.5139, 0.3, 0.5417, 0.3, 0.5417, 0.7875, 0.5417, 0.95, 0.5417, 0.95, 0.5417, 0.3, 0.5417, 0.2906, 0.5417, 0.4508, 0.5139, 0.95, 0.5139, 0.95, 0.5139, 0.075, 0.5139, 0.07969, 0.5136, 0.2827, 0.5139, 0.0, 0.5139, 0.25, 0.5139, 0.3, 0.5139, 0.35, 0.5139, 0.4, 0.5139, 0.45, 0.5139, 0.5, 0.5139, 0.75, 0.5139, 0.6, 0.5139, 0.45, 0.5139, 0.3, 0.5139, 0.2672, 0.5136, 0.2827, 0.5139, 0.07969, 0.5139, 0.075, 0.5139, 0.75, 0.5139, 0.6, 0.5139, 0.45, 0.5139, 0.3, 0.5139, 0.2672, 0.5136, 0.2827, 0.5139, 0.07969, 0.5139, 0.075, 0.5139, 0.0, 0.5, 1.0, 0.5, 0.75, 0.5139, 0.0, 0.5139, 0.25, 0.5139, 0.3, 0.5139, 0.1781, 0.5139, 0.07969, 0.5139, 0.075, 0.5139, 0.95, 0.5139, 0.95, 0.5136, 0.2827, 0.5139, 0.2672, 0.5139, 0.3, 0.5139, 0.25, 0.5, 0.25, 0.5, 0.5, 0.5139, 0.5, 0.5139, 0.45, 0.5139, 0.4, 0.5139, 0.3125, 0.5139, 0.3, 0.5139, 0.225, 0.5139, 0.325, 0.5139, 0.35, 0.5139, 0.4, 0.5139, 0.45, 0.5139, 0.5, 0.5139, 0.75, 0.5139, 0.6, 0.5139, 0.45, 0.5417, 1.0, 0.5417, 1.0, 0.5417, 1.0, 0.5417, 0.9812, 0.5139, 0.3, 0.5139, 0.35, 0.5139, 0.325, 0.5417, 0.3, 0.5417, 0.95, 0.5417, 0.95, 0.5417, 0.7875, 0.5417, 0.3, 0.5417, 1.0, 0.5417, 0.95, 0.5417, 0.95, 0.5417, 0.9812, 0.5417, 1.0, 0.5417, 1.0, 0.5417, 0.9812, 0.5417, 0.95, 0.5417, 0.95, 0.5417, 1.0, 0.5139, 0.35, 0.5139, 0.325, 0.5417, 0.7875, 0.5417, 0.3, 0.5139, 0.15, 0.5139, 0.325, 0.5139, 0.3, 0.5139, 0.4, 0.5139, 0.45, 0.5139, 0.375, 0.5139, 0.3375, 0.5139, 0.3, 0.5139, 0.3, 0.5139, 0.325, 0.5139, 0.35, 0.5139, 0.3, 0.5139, 0.325, 0.5139, 0.15, 0.5139, 0.0, 0.5139, 0.15, 0.5139, 0.1594, 0.5139, 0.3, 0.5139, 0.3375, 0.5139, 0.375, 0.5139, 0.45, 0.5139, 0.6, 0.5139, 0.75, 0.5, 0.75, 0.5, 1.0, 0.5139, 0.15, 0.5139, 0.1547, 0.5139, 0.225, 0.5139, 0.2625, 0.5139, 0.3, 0.5139, 0.3, 0.5139, 0.225, 0.5139, 0.15, 0.5417, 1.0, 0.5417, 1.0, 0.5139, 0.3, 0.5139, 0.2625, 0.5139, 0.325, 0.5417, 1.0, 0.5417, 1.0, 0.5139, 0.2625])
me_cube_002.update()

# ---- curves / text
cu_b_ziercurve_007 = bpy.data.curves.new('BézierCurve.007', 'CURVE')
cu_b_ziercurve_007.dimensions = '3D'
_sp = cu_b_ziercurve_007.splines.new('BEZIER'); _sp.bezier_points.add(0)
_sp.bezier_points.foreach_set('co', [-18.5, 4.3, 46.0])
_sp.bezier_points.foreach_set('handle_left', [-18.5, 4.3, 45.0])
_sp.bezier_points.foreach_set('handle_right', [-18.5, 4.3, 47.0])
for _p, _l, _r in zip(_sp.bezier_points, ['ALIGNED'], ['ALIGNED']): _p.handle_left_type = _l; _p.handle_right_type = _r
_sp.order_u = 0
_sp.order_v = 0
_sp = cu_b_ziercurve_007.splines.new('BEZIER'); _sp.bezier_points.add(2)
_sp.bezier_points.foreach_set('co', [0.0, 0.0, 58.0, 0.0, 0.0, 5.0, 0.0, 0.0, 0.0])
_sp.bezier_points.foreach_set('handle_left', [0.0, -0.001541, 59.0, 0.0, 0.0, 6.0, 0.0, 0.0, 1.0])
_sp.bezier_points.foreach_set('handle_right', [0.0, 0.001546, 57.0, 0.0, 0.0, 4.0, 0.0, 0.0, -1.0])
for _p, _l, _r in zip(_sp.bezier_points, ['ALIGNED', 'ALIGNED', 'ALIGNED'], ['ALIGNED', 'ALIGNED', 'ALIGNED']): _p.handle_left_type = _l; _p.handle_right_type = _r
_sp.order_u = 0
_sp.order_v = 0
_sp = cu_b_ziercurve_007.splines.new('BEZIER'); _sp.bezier_points.add(1)
_sp.bezier_points.foreach_set('co', [-2.0, 0.0, 5.0, 0.0, 0.0, 5.0])
_sp.bezier_points.foreach_set('handle_left', [-2.707, 0.0, 5.0, -1.0, 0.0, 5.0])
_sp.bezier_points.foreach_set('handle_right', [-1.0, 0.0, 5.0, 1.0, 0.0, 5.0])
for _p, _l, _r in zip(_sp.bezier_points, ['ALIGNED', 'ALIGNED'], ['ALIGNED', 'ALIGNED']): _p.handle_left_type = _l; _p.handle_right_type = _r
_sp.order_u = 0
_sp.order_v = 0
_sp = cu_b_ziercurve_007.splines.new('BEZIER'); _sp.bezier_points.add(1)
_sp.bezier_points.foreach_set('co', [-4.0, 0.0, 57.0, 0.0, 0.0, 57.0])
_sp.bezier_points.foreach_set('handle_left', [-4.707, 0.0, 57.0, -1.0, 0.0, 57.0])
_sp.bezier_points.foreach_set('handle_right', [-3.0, 0.0, 57.0, 1.0, 0.0, 57.0])
for _p, _l, _r in zip(_sp.bezier_points, ['ALIGNED', 'ALIGNED'], ['ALIGNED', 'ALIGNED']): _p.handle_left_type = _l; _p.handle_right_type = _r
_sp.order_u = 0
_sp.order_v = 0
cu_b_ziercurve_007.materials.append(mat_material)
cu_b_ziercurve_007.use_path = True
cu_b_ziercurve_007.bevel_depth = 1.0
cu_b_ziercurve_007.fill_mode = 'FULL'

# ---- objects
ob_main_vent_004 = bpy.data.objects.new('main_vent.004', cu_b_ziercurve_007)
ob_main_vent_001 = bpy.data.objects.new('main_vent.001', cu_b_ziercurve_007)
ob_main_vent_002 = bpy.data.objects.new('main_vent.002', cu_b_ziercurve_007)
ob_main_vent_003 = bpy.data.objects.new('main_vent.003', cu_b_ziercurve_007)
ob_main_vent_005 = bpy.data.objects.new('main_vent.005', cu_b_ziercurve_007)
ob_main_vent_006 = bpy.data.objects.new('main_vent.006', cu_b_ziercurve_007)
ob_main_vent_007 = bpy.data.objects.new('main_vent.007', cu_b_ziercurve_007)
ob_main_vent_008 = bpy.data.objects.new('main_vent.008', cu_b_ziercurve_007)
ob_cube_005 = bpy.data.objects.new('Cube.005', me_cube_002)

# ---- transforms, parenting, visibility, modifiers, constraints
ob_main_vent_004.location = (-2.0, 0.0, 0.0)
_m = ob_main_vent_004.modifiers.new('Solidify', 'SOLIDIFY')
_m.thickness = 0.025
_m.offset = 1.0
ob_main_vent_001.location = (-2.0, 4.0, 0.0)
_m = ob_main_vent_001.modifiers.new('Solidify', 'SOLIDIFY')
_m.thickness = 0.025
_m.offset = 1.0
ob_main_vent_002.location = (-2.0, 8.0, 0.0)
ob_main_vent_002.rotation_euler = (0.0, -0.0, -1.571)
_m = ob_main_vent_002.modifiers.new('Solidify', 'SOLIDIFY')
_m.thickness = 0.025
_m.offset = 1.0
ob_main_vent_003.location = (2.0, 8.0, 0.0)
ob_main_vent_003.rotation_euler = (0.0, -0.0, -1.571)
_m = ob_main_vent_003.modifiers.new('Solidify', 'SOLIDIFY')
_m.thickness = 0.025
_m.offset = 1.0
ob_main_vent_005.location = (6.0, 8.0, 0.0)
ob_main_vent_005.rotation_euler = (0.0, -0.0, -3.142)
_m = ob_main_vent_005.modifiers.new('Solidify', 'SOLIDIFY')
_m.thickness = 0.025
_m.offset = 1.0
ob_main_vent_006.location = (6.0, 4.0, 0.0)
ob_main_vent_006.rotation_euler = (0.0, -0.0, -3.142)
_m = ob_main_vent_006.modifiers.new('Solidify', 'SOLIDIFY')
_m.thickness = 0.025
_m.offset = 1.0
ob_main_vent_007.location = (6.0, 0.0, 0.0)
ob_main_vent_007.rotation_euler = (0.0, -0.0, -4.712)
_m = ob_main_vent_007.modifiers.new('Solidify', 'SOLIDIFY')
_m.thickness = 0.025
_m.offset = 1.0
ob_main_vent_008.location = (2.0, 0.0, 0.0)
ob_main_vent_008.rotation_euler = (0.0, -0.0, -4.712)
_m = ob_main_vent_008.modifiers.new('Solidify', 'SOLIDIFY')
_m.thickness = 0.025
_m.offset = 1.0
ob_cube_005.location = (-4.5, 13.5, 50.9)
ob_cube_005.scale = (1.875, 1.5, 50.85)

# ---- collection membership
scene.collection.objects.link(ob_main_vent_004)
scene.collection.objects.link(ob_main_vent_001)
scene.collection.objects.link(ob_main_vent_002)
scene.collection.objects.link(ob_main_vent_003)
scene.collection.objects.link(ob_main_vent_005)
scene.collection.objects.link(ob_main_vent_006)
scene.collection.objects.link(ob_main_vent_007)
scene.collection.objects.link(ob_main_vent_008)
col_vents.objects.link(ob_cube_005)

# ---- scene / render settings (as saved in the file)
scene.frame_start = 1; scene.frame_end = 250; scene.frame_set(34)
scene.render.engine = 'BLENDER_EEVEE_NEXT'
scene.render.bake_bias = 0.0
scene.render.bake_samples = 0
scene.cycles.sampling_pattern = 'TABULATED_SOBOL'
scene.eevee.use_volume_custom_range = False
bpy.context.view_layer.update()

# ---- added for rendering (the .blend has no active camera and no usable light): camera, sun
cam_auto = bpy.data.cameras.new('AutoCamera')
cam_auto.lens = 50.0
cam_auto.sensor_width = 36.0
cam_auto.clip_end = 1464.9
ob_auto_camera = bpy.data.objects.new('AutoCamera', cam_auto)
scene.collection.objects.link(ob_auto_camera)
ob_auto_camera.location = (85.4704, -96.1645, 96.2764)
ob_auto_camera.rotation_euler = (1.09748, -7.21219e-08, 0.694738)
scene.camera = ob_auto_camera
light_auto_sun = bpy.data.lights.new('AutoSun', 'SUN')
light_auto_sun.energy = 3.0
light_auto_sun.angle = 0.0523599
ob_auto_sun = bpy.data.objects.new('AutoSun', light_auto_sun)
scene.collection.objects.link(ob_auto_sun)
ob_auto_sun.rotation_euler = (0.872665, 0.174533, 0.523599)
bpy.context.view_layer.update()
